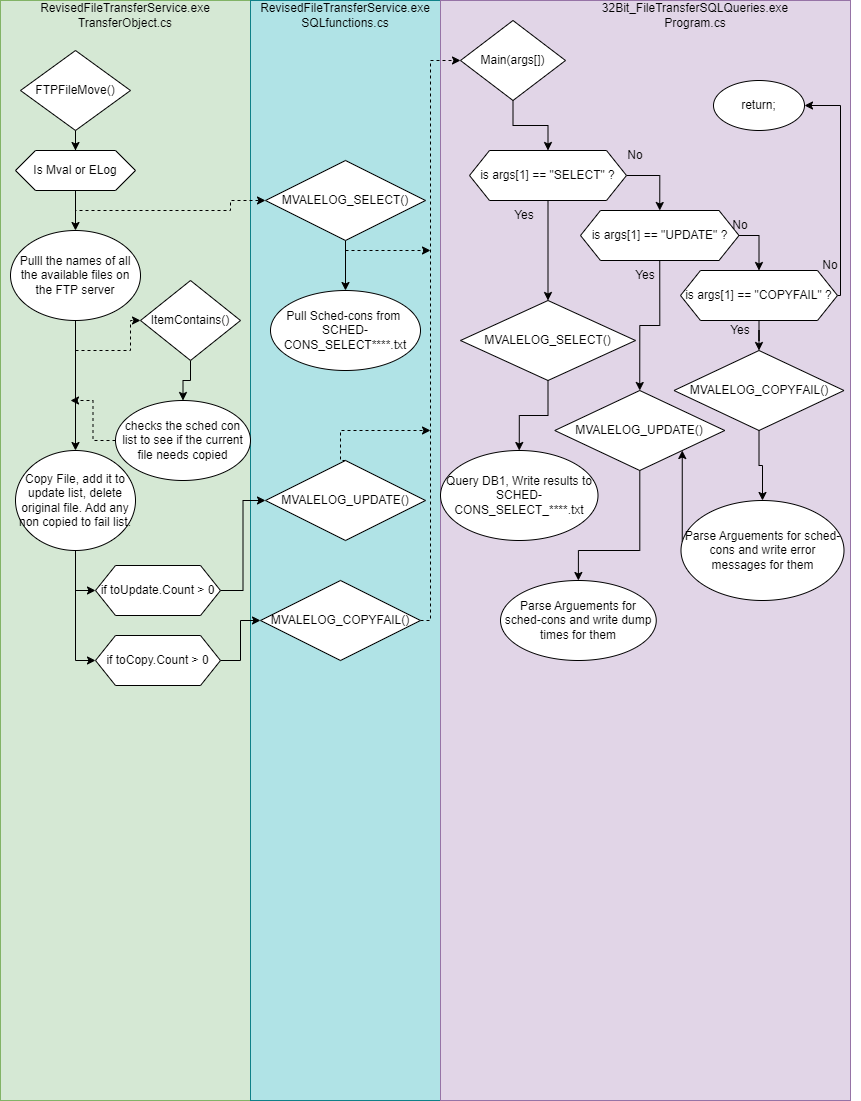

The diagram above was exported from draw.io. Its source (the exported page's mxGraphModel, read from the mxfile embedded in the PNG):
<mxGraphModel dx="2046" dy="1186" grid="1" gridSize="10" guides="1" tooltips="1" connect="1" arrows="1" fold="1" page="1" pageScale="1" pageWidth="850" pageHeight="1100" math="0" shadow="0">
  <root>
    <mxCell id="0" />
    <mxCell id="1" parent="0" />
    <mxCell id="MQ-33DzPBGhLaor60waO-1" value="" style="rounded=0;whiteSpace=wrap;html=1;fillColor=#d5e8d4;strokeColor=#82b366;" parent="1" vertex="1">
      <mxGeometry width="250" height="1100" as="geometry" />
    </mxCell>
    <mxCell id="MQ-33DzPBGhLaor60waO-2" value="" style="rounded=0;whiteSpace=wrap;html=1;fillColor=#b0e3e6;strokeColor=#0e8088;" parent="1" vertex="1">
      <mxGeometry x="250" width="190" height="1100" as="geometry" />
    </mxCell>
    <mxCell id="MQ-33DzPBGhLaor60waO-3" value="" style="rounded=0;whiteSpace=wrap;html=1;fillColor=#e1d5e7;strokeColor=#9673a6;" parent="1" vertex="1">
      <mxGeometry x="440" width="410" height="1100" as="geometry" />
    </mxCell>
    <mxCell id="MQ-33DzPBGhLaor60waO-4" value="RevisedFileTransferService.exe&lt;br&gt;TransferObject.cs" style="text;html=1;strokeColor=none;fillColor=none;align=center;verticalAlign=middle;whiteSpace=wrap;rounded=0;" parent="1" vertex="1">
      <mxGeometry x="95" width="60" height="30" as="geometry" />
    </mxCell>
    <mxCell id="MQ-33DzPBGhLaor60waO-5" value="RevisedFileTransferService.exe&lt;br&gt;SQLfunctions.cs" style="text;html=1;strokeColor=none;fillColor=none;align=center;verticalAlign=middle;whiteSpace=wrap;rounded=0;" parent="1" vertex="1">
      <mxGeometry x="315" width="60" height="30" as="geometry" />
    </mxCell>
    <mxCell id="MQ-33DzPBGhLaor60waO-6" value="32Bit_FileTransferSQLQueries.exe&lt;br&gt;Program.cs" style="text;html=1;strokeColor=none;fillColor=none;align=center;verticalAlign=middle;whiteSpace=wrap;rounded=0;" parent="1" vertex="1">
      <mxGeometry x="665" width="60" height="30" as="geometry" />
    </mxCell>
    <mxCell id="MQ-33DzPBGhLaor60waO-65" style="edgeStyle=orthogonalEdgeStyle;rounded=0;orthogonalLoop=1;jettySize=auto;html=1;entryX=0.5;entryY=0;entryDx=0;entryDy=0;" parent="1" source="MQ-33DzPBGhLaor60waO-8" target="MQ-33DzPBGhLaor60waO-9" edge="1">
      <mxGeometry relative="1" as="geometry" />
    </mxCell>
    <mxCell id="MQ-33DzPBGhLaor60waO-8" value="FTPFileMove()" style="rhombus;whiteSpace=wrap;html=1;" parent="1" vertex="1">
      <mxGeometry x="20" y="50" width="110" height="80" as="geometry" />
    </mxCell>
    <mxCell id="MQ-33DzPBGhLaor60waO-67" style="edgeStyle=orthogonalEdgeStyle;rounded=0;orthogonalLoop=1;jettySize=auto;html=1;entryX=0;entryY=0.5;entryDx=0;entryDy=0;dashed=1;" parent="1" source="MQ-33DzPBGhLaor60waO-9" target="MQ-33DzPBGhLaor60waO-11" edge="1">
      <mxGeometry relative="1" as="geometry">
        <Array as="points">
          <mxPoint x="75" y="210" />
          <mxPoint x="230" y="210" />
          <mxPoint x="230" y="200" />
        </Array>
      </mxGeometry>
    </mxCell>
    <mxCell id="MQ-33DzPBGhLaor60waO-68" style="edgeStyle=orthogonalEdgeStyle;rounded=0;orthogonalLoop=1;jettySize=auto;html=1;entryX=0.5;entryY=0;entryDx=0;entryDy=0;" parent="1" source="MQ-33DzPBGhLaor60waO-9" target="MQ-33DzPBGhLaor60waO-61" edge="1">
      <mxGeometry relative="1" as="geometry" />
    </mxCell>
    <mxCell id="MQ-33DzPBGhLaor60waO-9" value="Is Mval or ELog" style="shape=hexagon;perimeter=hexagonPerimeter2;whiteSpace=wrap;html=1;fixedSize=1;" parent="1" vertex="1">
      <mxGeometry x="15" y="150" width="120" height="40" as="geometry" />
    </mxCell>
    <mxCell id="MQ-33DzPBGhLaor60waO-41" style="edgeStyle=orthogonalEdgeStyle;rounded=0;orthogonalLoop=1;jettySize=auto;html=1;entryX=0.5;entryY=0;entryDx=0;entryDy=0;" parent="1" source="MQ-33DzPBGhLaor60waO-11" target="MQ-33DzPBGhLaor60waO-38" edge="1">
      <mxGeometry relative="1" as="geometry" />
    </mxCell>
    <mxCell id="MQ-33DzPBGhLaor60waO-59" style="edgeStyle=orthogonalEdgeStyle;rounded=0;orthogonalLoop=1;jettySize=auto;html=1;dashed=1;" parent="1" edge="1">
      <mxGeometry relative="1" as="geometry">
        <mxPoint x="430" y="250" as="targetPoint" />
        <mxPoint x="345" y="250" as="sourcePoint" />
      </mxGeometry>
    </mxCell>
    <mxCell id="MQ-33DzPBGhLaor60waO-11" value="MVALELOG_SELECT()" style="rhombus;whiteSpace=wrap;html=1;" parent="1" vertex="1">
      <mxGeometry x="265" y="160" width="160" height="80" as="geometry" />
    </mxCell>
    <mxCell id="MQ-33DzPBGhLaor60waO-24" style="edgeStyle=elbowEdgeStyle;rounded=0;orthogonalLoop=1;jettySize=auto;html=1;entryX=0.5;entryY=0;entryDx=0;entryDy=0;elbow=vertical;" parent="1" source="MQ-33DzPBGhLaor60waO-14" target="MQ-33DzPBGhLaor60waO-15" edge="1">
      <mxGeometry relative="1" as="geometry" />
    </mxCell>
    <mxCell id="MQ-33DzPBGhLaor60waO-14" value="Main(args[])" style="rhombus;whiteSpace=wrap;html=1;" parent="1" vertex="1">
      <mxGeometry x="460" y="20" width="105" height="80" as="geometry" />
    </mxCell>
    <mxCell id="MQ-33DzPBGhLaor60waO-29" style="edgeStyle=orthogonalEdgeStyle;rounded=0;orthogonalLoop=1;jettySize=auto;html=1;exitX=0.5;exitY=1;exitDx=0;exitDy=0;entryX=0.5;entryY=0;entryDx=0;entryDy=0;" parent="1" source="MQ-33DzPBGhLaor60waO-15" target="MQ-33DzPBGhLaor60waO-18" edge="1">
      <mxGeometry relative="1" as="geometry" />
    </mxCell>
    <mxCell id="MQ-33DzPBGhLaor60waO-51" style="edgeStyle=orthogonalEdgeStyle;rounded=0;orthogonalLoop=1;jettySize=auto;html=1;entryX=0.5;entryY=0;entryDx=0;entryDy=0;" parent="1" source="MQ-33DzPBGhLaor60waO-15" target="MQ-33DzPBGhLaor60waO-16" edge="1">
      <mxGeometry relative="1" as="geometry">
        <Array as="points">
          <mxPoint x="659" y="175" />
        </Array>
      </mxGeometry>
    </mxCell>
    <mxCell id="MQ-33DzPBGhLaor60waO-15" value="is args[1] == &quot;SELECT&quot; ?" style="shape=hexagon;perimeter=hexagonPerimeter2;whiteSpace=wrap;html=1;fixedSize=1;" parent="1" vertex="1">
      <mxGeometry x="469" y="150" width="157" height="50" as="geometry" />
    </mxCell>
    <mxCell id="MQ-33DzPBGhLaor60waO-30" style="edgeStyle=orthogonalEdgeStyle;rounded=0;orthogonalLoop=1;jettySize=auto;html=1;exitX=0.5;exitY=1;exitDx=0;exitDy=0;entryX=0.5;entryY=0;entryDx=0;entryDy=0;" parent="1" source="MQ-33DzPBGhLaor60waO-16" target="MQ-33DzPBGhLaor60waO-19" edge="1">
      <mxGeometry relative="1" as="geometry" />
    </mxCell>
    <mxCell id="MQ-33DzPBGhLaor60waO-52" style="edgeStyle=orthogonalEdgeStyle;rounded=0;orthogonalLoop=1;jettySize=auto;html=1;entryX=0.5;entryY=0;entryDx=0;entryDy=0;" parent="1" source="MQ-33DzPBGhLaor60waO-16" target="MQ-33DzPBGhLaor60waO-17" edge="1">
      <mxGeometry relative="1" as="geometry">
        <Array as="points">
          <mxPoint x="759" y="235" />
        </Array>
      </mxGeometry>
    </mxCell>
    <mxCell id="MQ-33DzPBGhLaor60waO-16" value="is args[1] == &quot;UPDATE&quot; ?" style="shape=hexagon;perimeter=hexagonPerimeter2;whiteSpace=wrap;html=1;fixedSize=1;" parent="1" vertex="1">
      <mxGeometry x="580" y="210" width="158.5" height="50" as="geometry" />
    </mxCell>
    <mxCell id="MQ-33DzPBGhLaor60waO-31" style="edgeStyle=orthogonalEdgeStyle;rounded=0;orthogonalLoop=1;jettySize=auto;html=1;entryX=0.5;entryY=0;entryDx=0;entryDy=0;" parent="1" source="MQ-33DzPBGhLaor60waO-17" target="MQ-33DzPBGhLaor60waO-20" edge="1">
      <mxGeometry relative="1" as="geometry" />
    </mxCell>
    <mxCell id="MQ-33DzPBGhLaor60waO-54" style="edgeStyle=orthogonalEdgeStyle;rounded=0;orthogonalLoop=1;jettySize=auto;html=1;entryX=1;entryY=0.5;entryDx=0;entryDy=0;" parent="1" source="MQ-33DzPBGhLaor60waO-17" target="MQ-33DzPBGhLaor60waO-53" edge="1">
      <mxGeometry relative="1" as="geometry">
        <Array as="points">
          <mxPoint x="840" y="295" />
          <mxPoint x="840" y="105" />
        </Array>
      </mxGeometry>
    </mxCell>
    <mxCell id="MQ-33DzPBGhLaor60waO-17" value="is args[1] == &quot;COPYFAIL&quot; ?" style="shape=hexagon;perimeter=hexagonPerimeter2;whiteSpace=wrap;html=1;fixedSize=1;" parent="1" vertex="1">
      <mxGeometry x="680" y="270" width="157" height="50" as="geometry" />
    </mxCell>
    <mxCell id="MQ-33DzPBGhLaor60waO-32" style="edgeStyle=orthogonalEdgeStyle;rounded=0;orthogonalLoop=1;jettySize=auto;html=1;entryX=0.5;entryY=0;entryDx=0;entryDy=0;" parent="1" source="MQ-33DzPBGhLaor60waO-18" target="MQ-33DzPBGhLaor60waO-21" edge="1">
      <mxGeometry relative="1" as="geometry" />
    </mxCell>
    <mxCell id="MQ-33DzPBGhLaor60waO-18" value="MVALELOG_SELECT()" style="rhombus;whiteSpace=wrap;html=1;" parent="1" vertex="1">
      <mxGeometry x="460" y="300" width="175" height="80" as="geometry" />
    </mxCell>
    <mxCell id="MQ-33DzPBGhLaor60waO-33" style="edgeStyle=orthogonalEdgeStyle;rounded=0;orthogonalLoop=1;jettySize=auto;html=1;entryX=0.5;entryY=0;entryDx=0;entryDy=0;" parent="1" source="MQ-33DzPBGhLaor60waO-19" target="MQ-33DzPBGhLaor60waO-22" edge="1">
      <mxGeometry relative="1" as="geometry">
        <Array as="points">
          <mxPoint x="639" y="550" />
          <mxPoint x="578" y="550" />
        </Array>
      </mxGeometry>
    </mxCell>
    <mxCell id="MQ-33DzPBGhLaor60waO-19" value="MVALELOG_UPDATE()" style="rhombus;whiteSpace=wrap;html=1;" parent="1" vertex="1">
      <mxGeometry x="554.25" y="390" width="170" height="80" as="geometry" />
    </mxCell>
    <mxCell id="MQ-33DzPBGhLaor60waO-34" style="edgeStyle=orthogonalEdgeStyle;rounded=0;orthogonalLoop=1;jettySize=auto;html=1;entryX=0.5;entryY=0;entryDx=0;entryDy=0;" parent="1" source="MQ-33DzPBGhLaor60waO-20" target="MQ-33DzPBGhLaor60waO-23" edge="1">
      <mxGeometry relative="1" as="geometry" />
    </mxCell>
    <mxCell id="MQ-33DzPBGhLaor60waO-20" value="MVALELOG_COPYFAIL()" style="rhombus;whiteSpace=wrap;html=1;" parent="1" vertex="1">
      <mxGeometry x="673.5" y="350" width="170" height="80" as="geometry" />
    </mxCell>
    <mxCell id="MQ-33DzPBGhLaor60waO-21" value="Query DB1, Write results to SCHED-CONS_SELECT_****.txt" style="ellipse;whiteSpace=wrap;html=1;" parent="1" vertex="1">
      <mxGeometry x="440" y="450" width="157.5" height="90" as="geometry" />
    </mxCell>
    <mxCell id="MQ-33DzPBGhLaor60waO-22" value="Parse Arguements for sched-cons and write dump times for them" style="ellipse;whiteSpace=wrap;html=1;" parent="1" vertex="1">
      <mxGeometry x="500" y="580" width="155.75" height="80" as="geometry" />
    </mxCell>
    <mxCell id="MQ-33DzPBGhLaor60waO-37" style="edgeStyle=orthogonalEdgeStyle;rounded=0;orthogonalLoop=1;jettySize=auto;html=1;entryX=1;entryY=1;entryDx=0;entryDy=0;" parent="1" source="MQ-33DzPBGhLaor60waO-23" target="MQ-33DzPBGhLaor60waO-19" edge="1">
      <mxGeometry relative="1" as="geometry">
        <Array as="points">
          <mxPoint x="682" y="600" />
        </Array>
      </mxGeometry>
    </mxCell>
    <mxCell id="MQ-33DzPBGhLaor60waO-23" value="Parse Arguements for sched-cons and write error messages for them" style="ellipse;whiteSpace=wrap;html=1;" parent="1" vertex="1">
      <mxGeometry x="680.5" y="500" width="163" height="100" as="geometry" />
    </mxCell>
    <mxCell id="MQ-33DzPBGhLaor60waO-38" value="Pull Sched-cons from&amp;nbsp;&lt;br&gt;SCHED-CONS_SELECT****.txt" style="ellipse;whiteSpace=wrap;html=1;" parent="1" vertex="1">
      <mxGeometry x="270" y="290" width="150" height="80" as="geometry" />
    </mxCell>
    <mxCell id="MQ-33DzPBGhLaor60waO-42" value="Yes" style="text;html=1;strokeColor=none;fillColor=none;align=center;verticalAlign=middle;whiteSpace=wrap;rounded=0;" parent="1" vertex="1">
      <mxGeometry x="494" y="200" width="60" height="30" as="geometry" />
    </mxCell>
    <mxCell id="MQ-33DzPBGhLaor60waO-43" value="Yes" style="text;html=1;strokeColor=none;fillColor=none;align=center;verticalAlign=middle;whiteSpace=wrap;rounded=0;" parent="1" vertex="1">
      <mxGeometry x="710" y="315" width="60" height="30" as="geometry" />
    </mxCell>
    <mxCell id="MQ-33DzPBGhLaor60waO-44" value="Yes" style="text;html=1;strokeColor=none;fillColor=none;align=center;verticalAlign=middle;whiteSpace=wrap;rounded=0;" parent="1" vertex="1">
      <mxGeometry x="615" y="260" width="60" height="30" as="geometry" />
    </mxCell>
    <mxCell id="MQ-33DzPBGhLaor60waO-48" value="No" style="text;html=1;strokeColor=none;fillColor=none;align=center;verticalAlign=middle;whiteSpace=wrap;rounded=0;" parent="1" vertex="1">
      <mxGeometry x="800" y="250" width="60" height="30" as="geometry" />
    </mxCell>
    <mxCell id="MQ-33DzPBGhLaor60waO-49" value="No" style="text;html=1;strokeColor=none;fillColor=none;align=center;verticalAlign=middle;whiteSpace=wrap;rounded=0;" parent="1" vertex="1">
      <mxGeometry x="710" y="210" width="60" height="30" as="geometry" />
    </mxCell>
    <mxCell id="MQ-33DzPBGhLaor60waO-50" value="No" style="text;html=1;strokeColor=none;fillColor=none;align=center;verticalAlign=middle;whiteSpace=wrap;rounded=0;" parent="1" vertex="1">
      <mxGeometry x="605" y="140" width="60" height="30" as="geometry" />
    </mxCell>
    <mxCell id="MQ-33DzPBGhLaor60waO-53" value="return;" style="ellipse;whiteSpace=wrap;html=1;" parent="1" vertex="1">
      <mxGeometry x="713" y="80" width="91" height="50" as="geometry" />
    </mxCell>
    <mxCell id="MQ-33DzPBGhLaor60waO-57" style="edgeStyle=orthogonalEdgeStyle;rounded=0;orthogonalLoop=1;jettySize=auto;html=1;dashed=1;exitX=1;exitY=0.5;exitDx=0;exitDy=0;entryX=0;entryY=0.5;entryDx=0;entryDy=0;" parent="1" source="MQ-33DzPBGhLaor60waO-56" target="MQ-33DzPBGhLaor60waO-14" edge="1">
      <mxGeometry relative="1" as="geometry">
        <mxPoint x="430" y="260" as="targetPoint" />
        <Array as="points">
          <mxPoint x="430" y="620" />
          <mxPoint x="430" y="60" />
        </Array>
      </mxGeometry>
    </mxCell>
    <mxCell id="MQ-33DzPBGhLaor60waO-58" style="edgeStyle=orthogonalEdgeStyle;rounded=0;orthogonalLoop=1;jettySize=auto;html=1;dashed=1;exitX=0.5;exitY=0;exitDx=0;exitDy=0;" parent="1" source="MQ-33DzPBGhLaor60waO-55" edge="1">
      <mxGeometry relative="1" as="geometry">
        <mxPoint x="430" y="430" as="targetPoint" />
        <Array as="points">
          <mxPoint x="340" y="430" />
        </Array>
      </mxGeometry>
    </mxCell>
    <mxCell id="MQ-33DzPBGhLaor60waO-55" value="MVALELOG_UPDATE()" style="rhombus;whiteSpace=wrap;html=1;" parent="1" vertex="1">
      <mxGeometry x="265" y="460" width="160" height="80" as="geometry" />
    </mxCell>
    <mxCell id="MQ-33DzPBGhLaor60waO-56" value="MVALELOG_COPYFAIL()" style="rhombus;whiteSpace=wrap;html=1;" parent="1" vertex="1">
      <mxGeometry x="260" y="580" width="160" height="80" as="geometry" />
    </mxCell>
    <mxCell id="MQ-33DzPBGhLaor60waO-71" style="edgeStyle=orthogonalEdgeStyle;rounded=0;orthogonalLoop=1;jettySize=auto;html=1;entryX=0;entryY=0.5;entryDx=0;entryDy=0;dashed=1;" parent="1" source="MQ-33DzPBGhLaor60waO-61" target="MQ-33DzPBGhLaor60waO-69" edge="1">
      <mxGeometry relative="1" as="geometry">
        <Array as="points">
          <mxPoint x="75" y="350" />
          <mxPoint x="130" y="350" />
          <mxPoint x="130" y="320" />
        </Array>
      </mxGeometry>
    </mxCell>
    <mxCell id="MQ-33DzPBGhLaor60waO-72" style="edgeStyle=orthogonalEdgeStyle;rounded=0;orthogonalLoop=1;jettySize=auto;html=1;entryX=0.5;entryY=0;entryDx=0;entryDy=0;" parent="1" source="MQ-33DzPBGhLaor60waO-61" target="MQ-33DzPBGhLaor60waO-70" edge="1">
      <mxGeometry relative="1" as="geometry" />
    </mxCell>
    <mxCell id="MQ-33DzPBGhLaor60waO-61" value="Pulll the names of all the available files on the FTP server" style="ellipse;whiteSpace=wrap;html=1;" parent="1" vertex="1">
      <mxGeometry x="10" y="230" width="130" height="90" as="geometry" />
    </mxCell>
    <mxCell id="MQ-33DzPBGhLaor60waO-74" style="edgeStyle=orthogonalEdgeStyle;rounded=0;orthogonalLoop=1;jettySize=auto;html=1;entryX=0.5;entryY=0;entryDx=0;entryDy=0;" parent="1" source="MQ-33DzPBGhLaor60waO-69" target="MQ-33DzPBGhLaor60waO-73" edge="1">
      <mxGeometry relative="1" as="geometry" />
    </mxCell>
    <mxCell id="MQ-33DzPBGhLaor60waO-69" value="ItemContains()" style="rhombus;whiteSpace=wrap;html=1;" parent="1" vertex="1">
      <mxGeometry x="140" y="280" width="100" height="80" as="geometry" />
    </mxCell>
    <mxCell id="MQ-33DzPBGhLaor60waO-78" style="edgeStyle=orthogonalEdgeStyle;rounded=0;orthogonalLoop=1;jettySize=auto;html=1;entryX=0;entryY=0.5;entryDx=0;entryDy=0;" parent="1" source="MQ-33DzPBGhLaor60waO-70" target="MQ-33DzPBGhLaor60waO-76" edge="1">
      <mxGeometry relative="1" as="geometry" />
    </mxCell>
    <mxCell id="MQ-33DzPBGhLaor60waO-79" style="edgeStyle=orthogonalEdgeStyle;rounded=0;orthogonalLoop=1;jettySize=auto;html=1;entryX=0;entryY=0.5;entryDx=0;entryDy=0;" parent="1" source="MQ-33DzPBGhLaor60waO-70" target="MQ-33DzPBGhLaor60waO-77" edge="1">
      <mxGeometry relative="1" as="geometry" />
    </mxCell>
    <mxCell id="MQ-33DzPBGhLaor60waO-70" value="Copy File, add it to update list, delete original file. Add any non copied to fail list." style="ellipse;whiteSpace=wrap;html=1;" parent="1" vertex="1">
      <mxGeometry x="15" y="450" width="120" height="100" as="geometry" />
    </mxCell>
    <mxCell id="MQ-33DzPBGhLaor60waO-75" style="edgeStyle=orthogonalEdgeStyle;rounded=0;orthogonalLoop=1;jettySize=auto;html=1;dashed=1;" parent="1" source="MQ-33DzPBGhLaor60waO-73" edge="1">
      <mxGeometry relative="1" as="geometry">
        <mxPoint x="70" y="400" as="targetPoint" />
      </mxGeometry>
    </mxCell>
    <mxCell id="MQ-33DzPBGhLaor60waO-73" value="checks the sched con list to see if the current file needs copied" style="ellipse;whiteSpace=wrap;html=1;" parent="1" vertex="1">
      <mxGeometry x="115" y="400" width="135" height="80" as="geometry" />
    </mxCell>
    <mxCell id="MQ-33DzPBGhLaor60waO-80" style="edgeStyle=orthogonalEdgeStyle;rounded=0;orthogonalLoop=1;jettySize=auto;html=1;entryX=0;entryY=0.5;entryDx=0;entryDy=0;" parent="1" source="MQ-33DzPBGhLaor60waO-76" target="MQ-33DzPBGhLaor60waO-55" edge="1">
      <mxGeometry relative="1" as="geometry" />
    </mxCell>
    <mxCell id="MQ-33DzPBGhLaor60waO-76" value="if toUpdate.Count &amp;gt; 0" style="shape=hexagon;perimeter=hexagonPerimeter2;whiteSpace=wrap;html=1;fixedSize=1;" parent="1" vertex="1">
      <mxGeometry x="95" y="565" width="125" height="50" as="geometry" />
    </mxCell>
    <mxCell id="MQ-33DzPBGhLaor60waO-81" style="edgeStyle=orthogonalEdgeStyle;rounded=0;orthogonalLoop=1;jettySize=auto;html=1;entryX=0;entryY=0.5;entryDx=0;entryDy=0;" parent="1" source="MQ-33DzPBGhLaor60waO-77" target="MQ-33DzPBGhLaor60waO-56" edge="1">
      <mxGeometry relative="1" as="geometry" />
    </mxCell>
    <mxCell id="MQ-33DzPBGhLaor60waO-77" value="if toCopy.Count &amp;gt; 0" style="shape=hexagon;perimeter=hexagonPerimeter2;whiteSpace=wrap;html=1;fixedSize=1;" parent="1" vertex="1">
      <mxGeometry x="95" y="635" width="125" height="50" as="geometry" />
    </mxCell>
  </root>
</mxGraphModel>